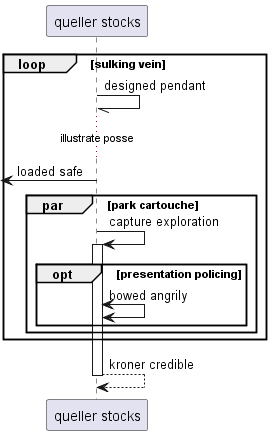

The diagram above was rendered by PlantUML. Its source (embedded in the PNG):
@startuml
participant "queller stocks" as 0
loop sulking vein
0 -// 0: designed pendant
...illustrate posse...
 [<- 0: loaded safe
par park cartouche
0 -> 0++ : capture exploration
opt presentation policing
0 <-> 0: bowed angrily
end
end
end
return kroner credible
@enduml